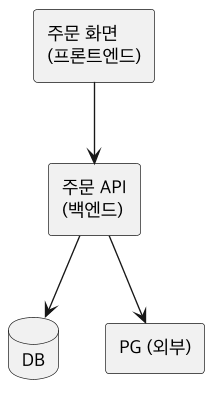

The diagram above was rendered by PlantUML. Its source (embedded in the PNG):
@startuml UML-COMP
skinparamlocked dpi 130
skinparam defaultFontName "Apple SD Gothic Neo"
skinparam shadowing false
skinparam componentStyle rectangle
component "주문 화면\n(프론트엔드)" as F
component "주문 API\n(백엔드)" as A
database "DB" as D
component "PG (외부)" as P
F --> A
A --> D
A --> P
@enduml